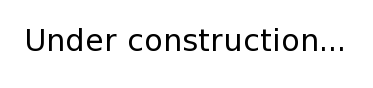

The diagram above was rendered by PlantUML. Its source (embedded in the PNG):
@startuml
!include https://raw.githubusercontent.com/plantuml-stdlib/C4-PlantUML/master/C4_Component.puml


'Icons
!define FA_5_URL https://raw.githubusercontent.com/tupadr3/plantuml-icon-font-sprites/e53fd61259c0f2449edfe304cad83f51d0fbb5c1/font-awesome-5
!include FA_5_URL/cloud.puml
!include FA_5_URL/youtube.puml
!include FA_5_URL/server.puml

!define MATERIAL_URL https://raw.githubusercontent.com/tupadr3/plantuml-icon-font-sprites/e53fd61259c0f2449edfe304cad83f51d0fbb5c1/material
!include MATERIAL_URL/zoom_in.puml

!define osaPuml https://raw.githubusercontent.com/Crashedmind/PlantUML-opensecurityarchitecture2-icons/master
!include osaPuml/Common.puml
!include osaPuml/User/all.puml

!include <office/Servers/database_server>
!include <office/Servers/file_server>
!include <office/Servers/application_server>
!include <office/Concepts/service_application>
!include <office/Concepts/firewall>

!define AWS_PUML https://raw.githubusercontent.com/awslabs/aws-icons-for-plantuml/main/dist
!include AWS_PUML/AWSCommon.puml
!include AWS_PUML/Robotics/RoboMaker.puml

'Common Styling
skinparam wrapWidth 250

UpdateElementStyle("System", $bgColor="#ffffff", $fontColor="#000000", $shadowing="true")
UpdateElementStyle("Person", $bgColor="#e0f1fb", $fontColor="#000000", $shape=RoundedBoxShape())

AddElementTag("clickableText", $fontColor="purple")
AddElementTag("button", $bgColor="#444444", $fontColor="#ffffff")
AddElementTag("primary", $bgColor="#ffdb58", $fontColor="#000000", $shadowing="false", $borderColor="Gray")
AddElementTag("highlightBoundary", $bgColor="#fce8ee")




center header


\t<font size=30 color=black>Under construction...  </font>


end header
@enduml